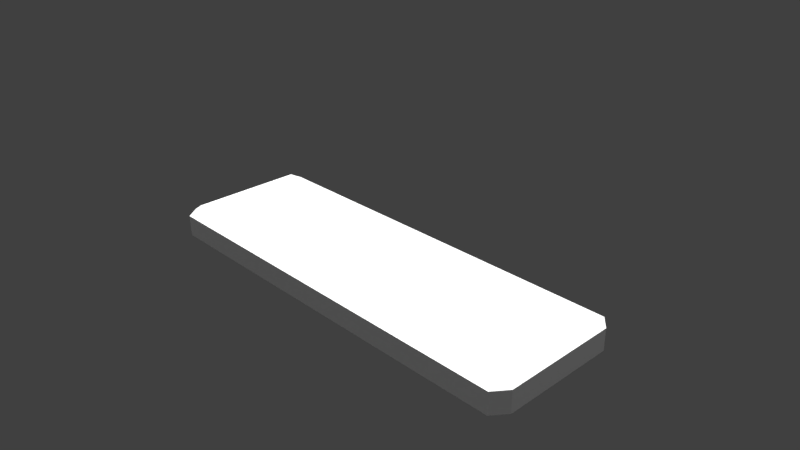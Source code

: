 # Source: TempleSpawnFountain.blend  (saved by Blender 2.77.0; exported with 4.5.12 LTS)
import bpy
from mathutils import Matrix  # noqa: F401  (used for matrix-valued properties, if any)

bpy.ops.wm.read_factory_settings(use_empty=True)
scene = bpy.context.scene
scene.name = 'Scene'

# ---- collections
col_collection_1 = bpy.data.collections.new('Collection 1'); scene.collection.children.link(col_collection_1)

# ---- materials (node trees are filled in below, after node groups)
mat_material = bpy.data.materials.new('Material')
mat_material.alpha_threshold = 0.0
mat_material.use_transparent_shadow = False
mat_material.roughness = 0.5
mat_material.line_color = (0.0, 0.0, 0.0, 1.0)

# ---- material node trees

# ---- world
world_world = bpy.data.worlds.new('World'); scene.world = world_world
world_world.color = (0.05088, 0.05088, 0.05088)
world_world.use_sun_shadow = False
world_world.sun_shadow_jitter_overblur = 0.0
world_world.cycles.sampling_method = 'MANUAL'

# ---- cameras
cam_camera = bpy.data.cameras.new('Camera')
cam_camera.clip_end = 100.0
cam_camera.lens = 35.0
cam_camera.sensor_width = 32.0
cam_camera.sensor_height = 18.0
cam_camera.ortho_scale = 7.314
cam_camera.dof.focus_distance = 0.0
cam_camera.dof.aperture_fstop = 128.0

# ---- lights
light_hemi_005 = bpy.data.lights.new('Hemi.005', 'SUN')
light_hemi_005.transmission_factor = 0.0
light_hemi_005.angle = 0.1993
light_hemi_005.energy = 1.0
light_hemi_005.shadow_buffer_clip_start = 0.5
light_hemi_005.shadow_soft_size = 0.1
light_hemi_005.shadow_cascade_max_distance = 1000.0
light_hemi_004 = bpy.data.lights.new('Hemi.004', 'SUN')
light_hemi_004.transmission_factor = 0.0
light_hemi_004.angle = 0.1993
light_hemi_004.energy = 1.0
light_hemi_004.shadow_buffer_clip_start = 0.5
light_hemi_004.shadow_soft_size = 0.1
light_hemi_004.shadow_cascade_max_distance = 1000.0
light_hemi_003 = bpy.data.lights.new('Hemi.003', 'SUN')
light_hemi_003.transmission_factor = 0.0
light_hemi_003.angle = 0.1993
light_hemi_003.energy = 1.0
light_hemi_003.shadow_buffer_clip_start = 0.5
light_hemi_003.shadow_soft_size = 0.1
light_hemi_003.shadow_cascade_max_distance = 1000.0
light_hemi_002 = bpy.data.lights.new('Hemi.002', 'SUN')
light_hemi_002.transmission_factor = 0.0
light_hemi_002.angle = 0.1993
light_hemi_002.energy = 1.0
light_hemi_002.shadow_buffer_clip_start = 0.5
light_hemi_002.shadow_soft_size = 0.1
light_hemi_002.shadow_cascade_max_distance = 1000.0
light_hemi_001 = bpy.data.lights.new('Hemi.001', 'SUN')
light_hemi_001.transmission_factor = 0.0
light_hemi_001.angle = 0.1993
light_hemi_001.energy = 1.0
light_hemi_001.shadow_buffer_clip_start = 0.5
light_hemi_001.shadow_soft_size = 0.1
light_hemi_001.shadow_cascade_max_distance = 1000.0
light_hemi = bpy.data.lights.new('Hemi', 'SUN')
light_hemi.transmission_factor = 0.0
light_hemi.angle = 0.1993
light_hemi.energy = 1.0
light_hemi.shadow_buffer_clip_start = 0.5
light_hemi.shadow_soft_size = 0.1
light_hemi.shadow_cascade_max_distance = 1000.0
light_lamp = bpy.data.lights.new('Lamp', 'POINT')
light_lamp.transmission_factor = 0.0
light_lamp.cutoff_distance = 30.0
light_lamp.energy = 100.0
light_lamp.shadow_buffer_clip_start = 1.001
light_lamp.shadow_soft_size = 0.1
light_lamp.shadow_maximum_resolution = 0.006
light_lamp.use_absolute_resolution = True

# ---- meshes
me_cube = bpy.data.meshes.new('Cube')
me_cube.from_pydata([(-2.85, -0.8, -0.5), (-2.85, -0.8, 0.0), (-4.59e-07, -0.8, 0.0), (1.788e-08, -0.8, -0.5), (-2.85, 1.0, -0.1), (-2.85, -1.0, -0.1), (2.354e-07, 1.0, -0.1), (-5.096e-07, -1.0, -0.1), (-3.0, -0.8, -0.1), (-2.85, -1.0, -0.405), (-2.548e-08, -1.0, -0.405), (-3.0, -0.8, -0.405), (-2.85, 1.0, -0.405), (1.816e-07, 1.0, -0.405), (-2.85, 0.82, -0.5), (1.627e-07, 0.82, -0.5), (-2.85, 0.82, 0.0), (1.687e-07, 0.82, 0.0), (-3.0, 0.82, -0.1), (-3.0, 0.82, -0.405), (-2.85, -0.638, 0.0), (-3.962e-07, -0.638, 0.0), (-2.85, -0.638, -0.5), (3.237e-08, -0.638, -0.5), (-3.0, -0.638, -0.1), (-3.0, -0.638, -0.405), (-2.85, 0.6742, -0.5), (1.497e-07, 0.6742, -0.5), (-3.0, 0.6742, -0.1), (-3.0, 0.6742, -0.405), (-2.85, 0.6742, 0.0), (1.122e-07, 0.6742, 0.0), (-2.707, -0.8, -0.5), (-2.708, -0.8, 0.0), (-2.707, 1.0, -0.1), (-2.708, -1.0, -0.1), (-2.708, -1.0, -0.405), (-2.707, 1.0, -0.405), (-2.707, 0.82, 0.0), (-2.707, 0.82, -0.5), (-2.708, -0.638, 0.0), (-2.707, -0.638, -0.5), (-2.707, 0.6742, -0.5), (-2.707, 0.6742, 0.0), (-2.85, -0.5068, 0.0), (0.0, -0.5068, -0.1), (-2.85, -0.5068, -0.5), (4.41e-08, -0.5068, -0.5), (-3.0, -0.5068, -0.1), (-3.0, -0.5068, -0.405), (-2.707, -0.5068, -0.5), (-2.708, -0.5068, 0.0), (-2.572, -0.8, 0.0), (-2.572, 0.82, 0.0), (-2.572, -0.638, 0.0), (-2.572, 0.6742, 0.0), (-2.572, -0.8, -0.5), (-2.572, 1.0, -0.1), (-2.572, -1.0, -0.1), (-2.572, -1.0, -0.405), (-2.572, 1.0, -0.405), (-2.572, 0.82, -0.5), (-2.572, -0.638, -0.5), (-2.572, 0.6742, -0.5), (-2.572, -0.5068, -0.1), (-2.572, -0.5068, -0.5), (-2.85, 0.5561, -0.5), (1.391e-07, 0.5561, -0.5), (-3.0, 0.5561, -0.1), (-3.0, 0.5561, -0.405), (-2.707, 0.5561, -0.5), (-2.85, 0.5561, 0.0), (0.0, 0.5561, -0.1), (-2.707, 0.5561, 0.0), (-2.572, 0.5561, -0.5), (-2.572, 0.5561, -0.1)], [], [(41, 32, 0, 22), (40, 1, 33), (36, 35, 5, 9), (34, 37, 12, 4), (29, 28, 18, 19), (52, 58, 7, 2), (1, 8, 5), (20, 24, 8, 1), (18, 16, 4), (34, 4, 16, 38), (12, 19, 18, 4), (14, 19, 12), (60, 13, 15, 61), (22, 0, 11, 25), (11, 0, 9), (56, 3, 10, 59), (9, 5, 8, 11), (46, 22, 25, 49), (44, 48, 24, 20), (11, 8, 24, 25), (51, 44, 20, 40), (50, 41, 22, 46), (39, 42, 26, 14), (38, 16, 43), (16, 18, 28, 30), (14, 26, 29, 19), (69, 68, 28, 29), (53, 38, 43, 55), (61, 63, 42, 39), (65, 62, 41, 50), (64, 40, 54), (0, 32, 36, 9), (12, 37, 39, 14), (57, 34, 38, 53), (1, 5, 35, 33), (57, 60, 37, 34), (59, 58, 35, 36), (54, 40, 33, 52), (62, 56, 32, 41), (75, 73, 51, 64), (74, 65, 50, 70), (25, 24, 48, 49), (70, 50, 46, 66), (73, 71, 44, 51), (71, 68, 48, 44), (66, 46, 49, 69), (67, 47, 65, 74), (72, 75, 64, 45), (23, 3, 56, 62), (21, 54, 52, 2), (10, 7, 58, 59), (6, 13, 60, 57), (6, 57, 53, 17), (45, 64, 54, 21), (47, 23, 62, 65), (15, 27, 63, 61), (17, 53, 55, 31), (32, 56, 59, 36), (37, 60, 61, 39), (33, 35, 58, 52), (31, 55, 75, 72), (27, 67, 74, 63), (26, 66, 69, 29), (30, 28, 68, 71), (43, 30, 71, 73), (42, 70, 66, 26), (63, 74, 70, 42), (55, 43, 75), (49, 48, 68, 69), (1, 40, 20), (40, 64, 51), (75, 43, 73), (43, 16, 30)])
_uv = me_cube.uv_layers.new(name='UVMap')
_uv.uv.foreach_set('vector', [0.5055, 0.8328, 0.5052, 0.833, 0.5052, 0.8328, 0.5054, 0.8326, 0.5049, 0.8321, 0.5049, 0.8324, 0.5047, 0.8323, 0.5051, 0.833, 0.5046, 0.8324, 0.5049, 0.8324, 0.5051, 0.8328, 0.5053, 0.8319, 0.5057, 0.8324, 0.5055, 0.8324, 0.5053, 0.8321, 0.5054, 0.8325, 0.5052, 0.8322, 0.5052, 0.8322, 0.5055, 0.8325, 0.3966, 0.8349, 0.3965, 0.835, 0.3964, 0.835, 0.3964, 0.8349, 0.3969, 0.835, 0.3969, 0.835, 0.3969, 0.835, 0.3971, 0.8349, 0.3971, 0.8349, 0.3969, 0.835, 0.3969, 0.835, 0.3972, 0.8348, 0.3972, 0.8347, 0.3973, 0.8347, 0.3973, 0.8345, 0.3973, 0.8347, 0.3972, 0.8347, 0.3972, 0.8345, 0.3975, 0.835, 0.3975, 0.8351, 0.3972, 0.8348, 0.3973, 0.8347, 0.3975, 0.8351, 0.3975, 0.8351, 0.3975, 0.835, 0.3978, 0.835, 0.3979, 0.835, 0.3979, 0.8351, 0.3978, 0.8351, 0.3974, 0.8352, 0.3972, 0.8354, 0.3972, 0.8353, 0.3973, 0.8352, 0.3972, 0.8353, 0.3972, 0.8354, 0.3971, 0.8354, 0.3973, 0.8357, 0.3973, 0.8358, 0.3971, 0.8358, 0.3971, 0.8357, 0.3971, 0.8354, 0.3969, 0.835, 0.3969, 0.835, 0.3972, 0.8353, 0.3974, 0.8352, 0.3974, 0.8352, 0.3973, 0.8352, 0.3974, 0.8352, 0.3971, 0.8348, 0.3971, 0.8349, 0.3971, 0.8349, 0.3971, 0.8349, 0.5052, 0.8327, 0.5049, 0.8324, 0.5051, 0.8323, 0.5053, 0.8326, 0.505, 0.8321, 0.5051, 0.8322, 0.5051, 0.8322, 0.5049, 0.8321, 0.5055, 0.8327, 0.5055, 0.8328, 0.5054, 0.8326, 0.5054, 0.8326, 0.5057, 0.8325, 0.5056, 0.8326, 0.5054, 0.8326, 0.5055, 0.8325, 0.5052, 0.8319, 0.5052, 0.8321, 0.5051, 0.832, 0.3972, 0.8347, 0.3972, 0.8348, 0.3972, 0.8348, 0.3971, 0.8348, 0.3975, 0.8351, 0.3974, 0.8352, 0.3974, 0.8351, 0.3975, 0.8351, 0.5054, 0.8326, 0.5051, 0.8322, 0.5052, 0.8322, 0.5054, 0.8325, 0.5052, 0.8318, 0.5052, 0.8319, 0.5051, 0.832, 0.505, 0.832, 0.5058, 0.8325, 0.5057, 0.8327, 0.5056, 0.8326, 0.5057, 0.8325, 0.5056, 0.8327, 0.5055, 0.8328, 0.5055, 0.8328, 0.5055, 0.8327, 0.505, 0.832, 0.5049, 0.8321, 0.5049, 0.8321, 0.3972, 0.8354, 0.3972, 0.8356, 0.3971, 0.8356, 0.3971, 0.8354, 0.3975, 0.835, 0.3977, 0.835, 0.3977, 0.8351, 0.3975, 0.8351, 0.3973, 0.8345, 0.3973, 0.8345, 0.3972, 0.8345, 0.3972, 0.8345, 0.3969, 0.835, 0.3969, 0.835, 0.3967, 0.835, 0.3967, 0.8349, 0.5053, 0.8319, 0.5058, 0.8324, 0.5057, 0.8324, 0.5053, 0.8319, 0.5051, 0.8331, 0.5045, 0.8324, 0.5046, 0.8324, 0.5051, 0.833, 0.5049, 0.8321, 0.5049, 0.8321, 0.5047, 0.8323, 0.5045, 0.8323, 0.5055, 0.8328, 0.5053, 0.8331, 0.5052, 0.833, 0.5055, 0.8328, 0.505, 0.832, 0.505, 0.8321, 0.505, 0.8321, 0.505, 0.832, 0.5056, 0.8327, 0.5056, 0.8327, 0.5055, 0.8327, 0.5056, 0.8327, 0.5053, 0.8326, 0.5051, 0.8323, 0.5051, 0.8323, 0.5054, 0.8326, 0.5056, 0.8327, 0.5055, 0.8327, 0.5054, 0.8326, 0.5054, 0.8326, 0.505, 0.8321, 0.5051, 0.8322, 0.5051, 0.8322, 0.505, 0.8321, 0.3971, 0.8348, 0.3971, 0.8348, 0.3971, 0.8349, 0.3971, 0.8348, 0.3974, 0.8352, 0.3974, 0.8352, 0.3974, 0.8352, 0.3974, 0.8352, 0.5057, 0.8328, 0.5057, 0.8328, 0.5056, 0.8327, 0.5056, 0.8327, 0.5037, 0.604, 0.5037, 0.6041, 0.5037, 0.6041, 0.5036, 0.6041, 0.5056, 0.8329, 0.5053, 0.8332, 0.5053, 0.8331, 0.5055, 0.8328, 0.5048, 0.832, 0.5049, 0.8321, 0.5045, 0.8323, 0.5044, 0.8323, 0.5051, 0.8332, 0.5044, 0.8324, 0.5045, 0.8324, 0.5051, 0.8331, 0.5053, 0.8318, 0.5059, 0.8324, 0.5058, 0.8324, 0.5053, 0.8319, 0.3973, 0.8344, 0.3973, 0.8345, 0.3972, 0.8345, 0.3972, 0.8344, 0.5049, 0.832, 0.505, 0.832, 0.5049, 0.8321, 0.5048, 0.832, 0.5057, 0.8328, 0.5056, 0.8329, 0.5055, 0.8328, 0.5056, 0.8327, 0.5059, 0.8325, 0.5057, 0.8327, 0.5057, 0.8327, 0.5058, 0.8325, 0.5052, 0.8318, 0.5052, 0.8318, 0.505, 0.832, 0.505, 0.8319, 0.3972, 0.8356, 0.3973, 0.8357, 0.3971, 0.8357, 0.3971, 0.8356, 0.3977, 0.835, 0.3978, 0.835, 0.3978, 0.8351, 0.3977, 0.8351, 0.3967, 0.8349, 0.3967, 0.835, 0.3965, 0.835, 0.3966, 0.8349, 0.505, 0.8319, 0.505, 0.832, 0.505, 0.832, 0.505, 0.8319, 0.5057, 0.8327, 0.5057, 0.8328, 0.5056, 0.8327, 0.5057, 0.8327, 0.3974, 0.8352, 0.3974, 0.8352, 0.3974, 0.8352, 0.3974, 0.8351, 0.3971, 0.8348, 0.3972, 0.8348, 0.3971, 0.8348, 0.3971, 0.8348, 0.5051, 0.832, 0.5051, 0.8322, 0.5051, 0.8322, 0.505, 0.8321, 0.5056, 0.8326, 0.5056, 0.8327, 0.5054, 0.8326, 0.5054, 0.8326, 0.5057, 0.8327, 0.5056, 0.8327, 0.5056, 0.8327, 0.5056, 0.8326, 0.505, 0.832, 0.5051, 0.832, 0.505, 0.832, 0.5054, 0.8326, 0.5051, 0.8323, 0.5051, 0.8322, 0.5054, 0.8326, 0.5049, 0.8324, 0.5049, 0.8321, 0.5051, 0.8322, 0.5049, 0.8321, 0.505, 0.832, 0.505, 0.8321, 0.505, 0.832, 0.5051, 0.832, 0.505, 0.8321, 0.5051, 0.832, 0.5052, 0.8321, 0.5051, 0.8322])
me_cube.materials.append(mat_material)
me_cube.use_remesh_preserve_volume = False
me_cube.use_remesh_preserve_attributes = False
me_cube.use_mirror_vertex_groups = False
me_cube.update()

# ---- objects
ob_hemi_005 = bpy.data.objects.new('Hemi.005', light_hemi_005)
ob_hemi_004 = bpy.data.objects.new('Hemi.004', light_hemi_004)
ob_hemi_003 = bpy.data.objects.new('Hemi.003', light_hemi_003)
ob_hemi_002 = bpy.data.objects.new('Hemi.002', light_hemi_002)
ob_hemi_001 = bpy.data.objects.new('Hemi.001', light_hemi_001)
ob_hemi = bpy.data.objects.new('Hemi', light_hemi)
ob_cube = bpy.data.objects.new('Cube', me_cube)
ob_lamp = bpy.data.objects.new('Lamp', light_lamp)
ob_camera = bpy.data.objects.new('Camera', cam_camera)

# ---- transforms, parenting, visibility, modifiers, constraints
ob_hemi_005.location = (-0.2012, -4.192, -3.136)
ob_hemi_005.lineart.crease_threshold = 0.0
ob_hemi_004.location = (0.1006, 4.343, -3.136)
ob_hemi_004.lineart.crease_threshold = 0.0
ob_hemi_003.location = (4.136, 4.343, 2.781)
ob_hemi_003.lineart.crease_threshold = 0.0
ob_hemi_002.location = (5.126, -1.694, 2.781)
ob_hemi_002.lineart.crease_threshold = 0.0
ob_hemi_001.location = (-3.496, -2.046, 2.264)
ob_hemi_001.lineart.crease_threshold = 0.0
ob_hemi.location = (-3.379, 4.427, 2.264)
ob_hemi.lineart.crease_threshold = 0.0
ob_cube.location = (0.0, 0.0, 0.0)
ob_cube.lock_rotations_4d = False
ob_cube.empty_display_type = 'ARROWS'
ob_cube.lineart.crease_threshold = 0.0
_m = ob_cube.modifiers.new('Mirror', 'MIRROR')
_m.use_clip = True
ob_lamp.location = (4.076, 1.005, 5.904)
ob_lamp.rotation_euler = (0.6503, 0.05522, 1.866)
ob_lamp.lock_rotations_4d = False
ob_lamp.empty_display_type = 'ARROWS'
ob_lamp.color = (0.0, 0.0, 0.0, 0.0)
ob_lamp.lineart.crease_threshold = 0.0
ob_camera.location = (7.481, -6.508, 5.344)
ob_camera.rotation_euler = (1.109, 0.01082, 0.8149)
ob_camera.lock_rotations_4d = False
ob_camera.empty_display_type = 'ARROWS'
ob_camera.color = (0.0, 0.0, 0.0, 0.0)
ob_camera.display_type = 'WIRE'
ob_camera.lineart.crease_threshold = 0.0

# ---- collection membership
col_collection_1.objects.link(ob_hemi_005)
col_collection_1.objects.link(ob_hemi_004)
col_collection_1.objects.link(ob_hemi_003)
col_collection_1.objects.link(ob_hemi_002)
col_collection_1.objects.link(ob_hemi_001)
col_collection_1.objects.link(ob_hemi)
col_collection_1.objects.link(ob_cube)
col_collection_1.objects.link(ob_lamp)
col_collection_1.objects.link(ob_camera)

# ---- scene / render settings (as saved in the file)
scene.camera = ob_camera
scene.frame_start = 1; scene.frame_end = 250; scene.frame_set(1)
scene.render.engine = 'BLENDER_EEVEE_NEXT'
scene.render.resolution_percentage = 50
scene.render.dither_intensity = 0.0
scene.cycles.use_denoising = False
scene.cycles.samples = 128
scene.cycles.sampling_pattern = 'TABULATED_SOBOL'
scene.cycles.light_sampling_threshold = 0.0
scene.cycles.use_adaptive_sampling = False
scene.cycles.use_light_tree = False
scene.cycles.blur_glossy = 0.0
scene.cycles.sample_clamp_indirect = 0.0
scene.view_settings.view_transform = 'Standard'
bpy.context.view_layer.update()
